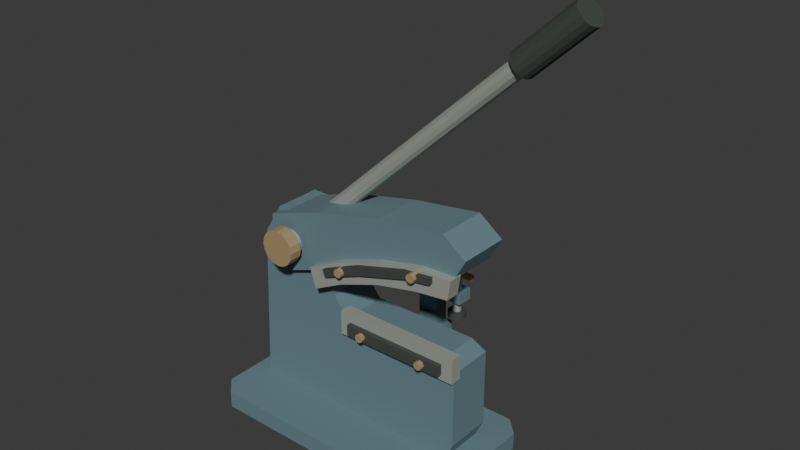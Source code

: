# Source: source.blend  (saved by Blender 4.3.34; exported with 4.5.12 LTS)
import bpy
from mathutils import Matrix  # noqa: F401  (used for matrix-valued properties, if any)

bpy.ops.wm.read_factory_settings(use_empty=True)
scene = bpy.context.scene
scene.name = 'Scene'

# ---- collections
col_collection = bpy.data.collections.new('Collection'); scene.collection.children.link(col_collection)

# ---- materials (node trees are filled in below, after node groups)
mat_mutedbluewholeframeanduppercarrier = bpy.data.materials.new('MutedBlueWholeFrameAndUpperCarrier')
mat_mutedbluewholeframeanduppercarrier.diffuse_color = (0.15, 0.25, 0.28, 1.0)
mat_charcoalgripandclampstrips = bpy.data.materials.new('CharcoalGripAndClampStrips')
mat_charcoalgripandclampstrips.diffuse_color = (0.06, 0.073, 0.064, 1.0)
mat_dullbluntbladesandpivotsteel = bpy.data.materials.new('DullBluntBladesAndPivotSteel')
mat_dullbluntbladesandpivotsteel.diffuse_color = (0.48, 0.5, 0.45, 1.0)
mat_warmfastenerandcontrolends = bpy.data.materials.new('WarmFastenerAndControlEnds')
mat_warmfastenerandcontrolends.diffuse_color = (0.43, 0.32, 0.16, 1.0)

# ---- material node trees
mat_mutedbluewholeframeanduppercarrier.use_nodes = True; mat_mutedbluewholeframeanduppercarrier.node_tree.nodes.clear()
_N = mat_mutedbluewholeframeanduppercarrier.node_tree.nodes; _L = mat_mutedbluewholeframeanduppercarrier.node_tree.links
n0 = _N.new('ShaderNodeBsdfPrincipled'); n0.name = 'Principled BSDF'; n0.location = (10, 300)
n0.inputs[0].default_value = (0.15, 0.25, 0.28, 1.0)
n0.inputs[1].default_value = 0.19
n0.inputs[2].default_value = 0.8
n1 = _N.new('ShaderNodeOutputMaterial'); n1.name = 'Material Output'; n1.location = (300, 300)
_L.new(n0.outputs[0], n1.inputs[0])
n1.is_active_output = True
mat_charcoalgripandclampstrips.use_nodes = True; mat_charcoalgripandclampstrips.node_tree.nodes.clear()
_N = mat_charcoalgripandclampstrips.node_tree.nodes; _L = mat_charcoalgripandclampstrips.node_tree.links
n0 = _N.new('ShaderNodeBsdfPrincipled'); n0.name = 'Principled BSDF'; n0.location = (10, 300)
n0.inputs[0].default_value = (0.06, 0.073, 0.064, 1.0)
n0.inputs[1].default_value = 0.16
n0.inputs[2].default_value = 0.8
n1 = _N.new('ShaderNodeOutputMaterial'); n1.name = 'Material Output'; n1.location = (300, 300)
_L.new(n0.outputs[0], n1.inputs[0])
n1.is_active_output = True
mat_dullbluntbladesandpivotsteel.use_nodes = True; mat_dullbluntbladesandpivotsteel.node_tree.nodes.clear()
_N = mat_dullbluntbladesandpivotsteel.node_tree.nodes; _L = mat_dullbluntbladesandpivotsteel.node_tree.links
n0 = _N.new('ShaderNodeBsdfPrincipled'); n0.name = 'Principled BSDF'; n0.location = (10, 300)
n0.inputs[0].default_value = (0.48, 0.5, 0.45, 1.0)
n0.inputs[1].default_value = 0.41
n0.inputs[2].default_value = 0.59
n1 = _N.new('ShaderNodeOutputMaterial'); n1.name = 'Material Output'; n1.location = (300, 300)
_L.new(n0.outputs[0], n1.inputs[0])
n1.is_active_output = True
mat_warmfastenerandcontrolends.use_nodes = True; mat_warmfastenerandcontrolends.node_tree.nodes.clear()
_N = mat_warmfastenerandcontrolends.node_tree.nodes; _L = mat_warmfastenerandcontrolends.node_tree.links
n0 = _N.new('ShaderNodeBsdfPrincipled'); n0.name = 'Principled BSDF'; n0.location = (10, 300)
n0.inputs[0].default_value = (0.43, 0.32, 0.16, 1.0)
n0.inputs[1].default_value = 0.22
n0.inputs[2].default_value = 0.74
n1 = _N.new('ShaderNodeOutputMaterial'); n1.name = 'Material Output'; n1.location = (300, 300)
_L.new(n0.outputs[0], n1.inputs[0])
n1.is_active_output = True

# ---- world
world_world = bpy.data.worlds.new('World'); scene.world = world_world
world_world.use_nodes = True; world_world.node_tree.nodes.clear()
_N = world_world.node_tree.nodes; _L = world_world.node_tree.links
n0 = _N.new('ShaderNodeOutputWorld'); n0.name = 'World Output'; n0.location = (300, 300)
n1 = _N.new('ShaderNodeBackground'); n1.name = 'Background'; n1.location = (10, 300)
n1.inputs[0].default_value = (0.05088, 0.05088, 0.05088, 1.0)
_L.new(n1.outputs[0], n0.inputs[0])
n0.is_active_output = True
world_world.color = (0.05088, 0.05088, 0.05088)
world_world.sun_shadow_jitter_overblur = 0.0

# ---- meshes
me_wholebroadchamferedgroundbase = bpy.data.meshes.new('WholeBroadChamferedGroundBase')
me_wholebroadchamferedgroundbase.from_pydata([(-0.4102, -0.18, 0.0), (0.1998, -0.18, 0.0), (0.2398, -0.14, 0.0), (0.2398, 0.14, 0.0), (0.1998, 0.18, 0.0), (-0.4102, 0.18, 0.0), (-0.4502, 0.14, 0.0), (-0.4502, -0.14, 0.0), (-0.4102, -0.18, 0.045), (0.1998, -0.18, 0.045), (0.2398, -0.14, 0.045), (0.2398, 0.14, 0.045), (0.1998, 0.18, 0.045), (-0.4102, 0.18, 0.045), (-0.4502, 0.14, 0.045), (-0.4502, -0.14, 0.045)], [], [(1, 0, 7), (15, 8, 9), (2, 1, 7), (15, 9, 10), (3, 2, 7), (15, 10, 11), (4, 3, 7), (15, 11, 12), (5, 4, 7), (15, 12, 13), (7, 6, 5), (13, 14, 15), (0, 1, 9, 8), (1, 2, 10, 9), (2, 3, 11, 10), (3, 4, 12, 11), (4, 5, 13, 12), (5, 6, 14, 13), (6, 7, 15, 14), (7, 0, 8, 15)])
me_wholebroadchamferedgroundbase.materials.append(mat_mutedbluewholeframeanduppercarrier)
me_wholebroadchamferedgroundbase.materials.append(mat_charcoalgripandclampstrips)
me_wholebroadchamferedgroundbase.materials.append(mat_dullbluntbladesandpivotsteel)
me_wholebroadchamferedgroundbase.materials.append(mat_warmfastenerandcontrolends)
me_wholebroadchamferedgroundbase.update()
me_wholelowasymmetricpivotandlowerjawframe = bpy.data.meshes.new('WholeLowAsymmetricPivotAndLowerJawFrame')
me_wholelowasymmetricpivotandlowerjawframe.from_pydata([(-0.4102, -0.04, 0.025), (0.1598, -0.04, 0.025), (0.1898, -0.04, 0.09), (0.1898, -0.04, 0.29), (0.1498, -0.04, 0.31), (-0.1302, -0.04, 0.31), (-0.1702, -0.04, 0.36), (-0.1802, -0.04, 0.48), (-0.2302, -0.04, 0.54), (-0.3402, -0.04, 0.54), (-0.3902, -0.04, 0.46), (-0.4102, 0.08, 0.025), (0.1598, 0.08, 0.025), (0.1898, 0.08, 0.09), (0.1898, 0.08, 0.29), (0.1498, 0.08, 0.31), (-0.1302, 0.08, 0.31), (-0.1702, 0.08, 0.36), (-0.1802, 0.08, 0.48), (-0.2302, 0.08, 0.54), (-0.3402, 0.08, 0.54), (-0.3902, 0.08, 0.46)], [], [(10, 0, 1), (12, 11, 21), (10, 1, 2), (13, 12, 21), (2, 3, 4), (15, 14, 13), (2, 4, 5), (16, 15, 13), (10, 2, 5), (16, 13, 21), (10, 5, 6), (17, 16, 21), (10, 6, 7), (18, 17, 21), (10, 7, 8), (19, 18, 21), (8, 9, 10), (21, 20, 19), (0, 11, 12, 1), (1, 12, 13, 2), (2, 13, 14, 3), (3, 14, 15, 4), (4, 15, 16, 5), (5, 16, 17, 6), (6, 17, 18, 7), (7, 18, 19, 8), (8, 19, 20, 9), (9, 20, 21, 10), (10, 21, 11, 0)])
me_wholelowasymmetricpivotandlowerjawframe.materials.append(mat_mutedbluewholeframeanduppercarrier)
me_wholelowasymmetricpivotandlowerjawframe.materials.append(mat_charcoalgripandclampstrips)
me_wholelowasymmetricpivotandlowerjawframe.materials.append(mat_dullbluntbladesandpivotsteel)
me_wholelowasymmetricpivotandlowerjawframe.materials.append(mat_warmfastenerandcontrolends)
me_wholelowasymmetricpivotandlowerjawframe.update()
me_wholeraisedcurvedupperbladecarrier = bpy.data.meshes.new('WholeRaisedCurvedUpperBladeCarrier')
me_wholeraisedcurvedupperbladecarrier.from_pydata([(-0.3452, -0.065, 0.425), (-0.2802, -0.065, 0.397), (-0.1902, -0.065, 0.43), (-0.09022, -0.065, 0.48), (0.03978, -0.065, 0.525), (0.1998, -0.065, 0.545), (0.2298, -0.065, 0.6), (0.1698, -0.065, 0.645), (-0.01022, -0.065, 0.62), (-0.1902, -0.065, 0.58), (-0.3402, -0.065, 0.53), (-0.3452, 0.065, 0.425), (-0.2802, 0.065, 0.397), (-0.1902, 0.065, 0.43), (-0.09022, 0.065, 0.48), (0.03978, 0.065, 0.525), (0.1998, 0.065, 0.545), (0.2298, 0.065, 0.6), (0.1698, 0.065, 0.645), (-0.01022, 0.065, 0.62), (-0.1902, 0.065, 0.58), (-0.3402, 0.065, 0.53)], [], [(10, 0, 1), (12, 11, 21), (10, 1, 2), (13, 12, 21), (10, 2, 3), (14, 13, 21), (10, 3, 4), (15, 14, 21), (10, 4, 5), (16, 15, 21), (10, 5, 6), (17, 16, 21), (10, 6, 7), (18, 17, 21), (10, 7, 8), (19, 18, 21), (8, 9, 10), (21, 20, 19), (0, 11, 12, 1), (1, 12, 13, 2), (2, 13, 14, 3), (3, 14, 15, 4), (4, 15, 16, 5), (5, 16, 17, 6), (6, 17, 18, 7), (7, 18, 19, 8), (8, 19, 20, 9), (9, 20, 21, 10), (10, 21, 11, 0)])
me_wholeraisedcurvedupperbladecarrier.materials.append(mat_mutedbluewholeframeanduppercarrier)
me_wholeraisedcurvedupperbladecarrier.materials.append(mat_charcoalgripandclampstrips)
me_wholeraisedcurvedupperbladecarrier.materials.append(mat_dullbluntbladesandpivotsteel)
me_wholeraisedcurvedupperbladecarrier.materials.append(mat_warmfastenerandcontrolends)
me_wholeraisedcurvedupperbladecarrier.update()
me_wholetransverseuppercarrierpivot = bpy.data.meshes.new('WholeTransverseUpperCarrierPivot')
me_wholetransverseuppercarrierpivot.from_pydata([(-0.2472, -0.105, 0.475), (-0.2488, -0.105, 0.4648), (-0.2535, -0.105, 0.4556), (-0.2608, -0.105, 0.4483), (-0.27, -0.105, 0.4436), (-0.2802, -0.105, 0.442), (-0.2904, -0.105, 0.4436), (-0.2996, -0.105, 0.4483), (-0.3069, -0.105, 0.4556), (-0.3116, -0.105, 0.4648), (-0.3132, -0.105, 0.475), (-0.3116, -0.105, 0.4852), (-0.3069, -0.105, 0.4944), (-0.2996, -0.105, 0.5017), (-0.2904, -0.105, 0.5064), (-0.2802, -0.105, 0.508), (-0.27, -0.105, 0.5064), (-0.2608, -0.105, 0.5017), (-0.2535, -0.105, 0.4944), (-0.2488, -0.105, 0.4852), (-0.2472, 0.115, 0.475), (-0.2488, 0.115, 0.4648), (-0.2535, 0.115, 0.4556), (-0.2608, 0.115, 0.4483), (-0.27, 0.115, 0.4436), (-0.2802, 0.115, 0.442), (-0.2904, 0.115, 0.4436), (-0.2996, 0.115, 0.4483), (-0.3069, 0.115, 0.4556), (-0.3116, 0.115, 0.4648), (-0.3132, 0.115, 0.475), (-0.3116, 0.115, 0.4852), (-0.3069, 0.115, 0.4944), (-0.2996, 0.115, 0.5017), (-0.2904, 0.115, 0.5064), (-0.2802, 0.115, 0.508), (-0.27, 0.115, 0.5064), (-0.2608, 0.115, 0.5017), (-0.2535, 0.115, 0.4944), (-0.2488, 0.115, 0.4852)], [], [(19, 18, 17, 16, 15, 14, 13, 12, 11, 10, 9, 8, 7, 6, 5, 4, 3, 2, 1, 0), (20, 21, 22, 23, 24, 25, 26, 27, 28, 29, 30, 31, 32, 33, 34, 35, 36, 37, 38, 39), (0, 1, 21, 20), (1, 2, 22, 21), (2, 3, 23, 22), (3, 4, 24, 23), (4, 5, 25, 24), (5, 6, 26, 25), (6, 7, 27, 26), (7, 8, 28, 27), (8, 9, 29, 28), (9, 10, 30, 29), (10, 11, 31, 30), (11, 12, 32, 31), (12, 13, 33, 32), (13, 14, 34, 33), (14, 15, 35, 34), (15, 16, 36, 35), (16, 17, 37, 36), (17, 18, 38, 37), (18, 19, 39, 38), (19, 0, 20, 39)])
me_wholetransverseuppercarrierpivot.polygons.foreach_set('material_index', [2, 2, 2, 2, 2, 2, 2, 2, 2, 2, 2, 2, 2, 2, 2, 2, 2, 2, 2, 2, 2, 2])
me_wholetransverseuppercarrierpivot.materials.append(mat_mutedbluewholeframeanduppercarrier)
me_wholetransverseuppercarrierpivot.materials.append(mat_charcoalgripandclampstrips)
me_wholetransverseuppercarrierpivot.materials.append(mat_dullbluntbladesandpivotsteel)
me_wholetransverseuppercarrierpivot.materials.append(mat_warmfastenerandcontrolends)
me_wholetransverseuppercarrierpivot.update()
me_wholeproudpivotendretainer_1 = bpy.data.meshes.new('WholeProudPivotEndRetainer-1')
me_wholeproudpivotendretainer_1.from_pydata([(-0.2342, -0.113, 0.475), (-0.2377, -0.113, 0.4574), (-0.2477, -0.113, 0.4425), (-0.2626, -0.113, 0.4325), (-0.2802, -0.113, 0.429), (-0.2978, -0.113, 0.4325), (-0.3127, -0.113, 0.4425), (-0.3227, -0.113, 0.4574), (-0.3262, -0.113, 0.475), (-0.3227, -0.113, 0.4926), (-0.3127, -0.113, 0.5075), (-0.2978, -0.113, 0.5175), (-0.2802, -0.113, 0.521), (-0.2626, -0.113, 0.5175), (-0.2477, -0.113, 0.5075), (-0.2377, -0.113, 0.4926), (-0.2342, -0.081, 0.475), (-0.2377, -0.081, 0.4574), (-0.2477, -0.081, 0.4425), (-0.2626, -0.081, 0.4325), (-0.2802, -0.081, 0.429), (-0.2978, -0.081, 0.4325), (-0.3127, -0.081, 0.4425), (-0.3227, -0.081, 0.4574), (-0.3262, -0.081, 0.475), (-0.3227, -0.081, 0.4926), (-0.3127, -0.081, 0.5075), (-0.2978, -0.081, 0.5175), (-0.2802, -0.081, 0.521), (-0.2626, -0.081, 0.5175), (-0.2477, -0.081, 0.5075), (-0.2377, -0.081, 0.4926)], [], [(15, 14, 13, 12, 11, 10, 9, 8, 7, 6, 5, 4, 3, 2, 1, 0), (16, 17, 18, 19, 20, 21, 22, 23, 24, 25, 26, 27, 28, 29, 30, 31), (0, 1, 17, 16), (1, 2, 18, 17), (2, 3, 19, 18), (3, 4, 20, 19), (4, 5, 21, 20), (5, 6, 22, 21), (6, 7, 23, 22), (7, 8, 24, 23), (8, 9, 25, 24), (9, 10, 26, 25), (10, 11, 27, 26), (11, 12, 28, 27), (12, 13, 29, 28), (13, 14, 30, 29), (14, 15, 31, 30), (15, 0, 16, 31)])
me_wholeproudpivotendretainer_1.polygons.foreach_set('material_index', [3, 3, 3, 3, 3, 3, 3, 3, 3, 3, 3, 3, 3, 3, 3, 3, 3, 3])
me_wholeproudpivotendretainer_1.materials.append(mat_mutedbluewholeframeanduppercarrier)
me_wholeproudpivotendretainer_1.materials.append(mat_charcoalgripandclampstrips)
me_wholeproudpivotendretainer_1.materials.append(mat_dullbluntbladesandpivotsteel)
me_wholeproudpivotendretainer_1.materials.append(mat_warmfastenerandcontrolends)
me_wholeproudpivotendretainer_1.update()
me_wholeproudpivotendretainer1 = bpy.data.meshes.new('WholeProudPivotEndRetainer1')
me_wholeproudpivotendretainer1.from_pydata([(-0.2342, 0.091, 0.475), (-0.2377, 0.091, 0.4574), (-0.2477, 0.091, 0.4425), (-0.2626, 0.091, 0.4325), (-0.2802, 0.091, 0.429), (-0.2978, 0.091, 0.4325), (-0.3127, 0.091, 0.4425), (-0.3227, 0.091, 0.4574), (-0.3262, 0.091, 0.475), (-0.3227, 0.091, 0.4926), (-0.3127, 0.091, 0.5075), (-0.2978, 0.091, 0.5175), (-0.2802, 0.091, 0.521), (-0.2626, 0.091, 0.5175), (-0.2477, 0.091, 0.5075), (-0.2377, 0.091, 0.4926), (-0.2342, 0.123, 0.475), (-0.2377, 0.123, 0.4574), (-0.2477, 0.123, 0.4425), (-0.2626, 0.123, 0.4325), (-0.2802, 0.123, 0.429), (-0.2978, 0.123, 0.4325), (-0.3127, 0.123, 0.4425), (-0.3227, 0.123, 0.4574), (-0.3262, 0.123, 0.475), (-0.3227, 0.123, 0.4926), (-0.3127, 0.123, 0.5075), (-0.2978, 0.123, 0.5175), (-0.2802, 0.123, 0.521), (-0.2626, 0.123, 0.5175), (-0.2477, 0.123, 0.5075), (-0.2377, 0.123, 0.4926)], [], [(15, 14, 13, 12, 11, 10, 9, 8, 7, 6, 5, 4, 3, 2, 1, 0), (16, 17, 18, 19, 20, 21, 22, 23, 24, 25, 26, 27, 28, 29, 30, 31), (0, 1, 17, 16), (1, 2, 18, 17), (2, 3, 19, 18), (3, 4, 20, 19), (4, 5, 21, 20), (5, 6, 22, 21), (6, 7, 23, 22), (7, 8, 24, 23), (8, 9, 25, 24), (9, 10, 26, 25), (10, 11, 27, 26), (11, 12, 28, 27), (12, 13, 29, 28), (13, 14, 30, 29), (14, 15, 31, 30), (15, 0, 16, 31)])
me_wholeproudpivotendretainer1.polygons.foreach_set('material_index', [3, 3, 3, 3, 3, 3, 3, 3, 3, 3, 3, 3, 3, 3, 3, 3, 3, 3])
me_wholeproudpivotendretainer1.materials.append(mat_mutedbluewholeframeanduppercarrier)
me_wholeproudpivotendretainer1.materials.append(mat_charcoalgripandclampstrips)
me_wholeproudpivotendretainer1.materials.append(mat_dullbluntbladesandpivotsteel)
me_wholeproudpivotendretainer1.materials.append(mat_warmfastenerandcontrolends)
me_wholeproudpivotendretainer1.update()
me_wholeshortstraightlowerbluntblade = bpy.data.meshes.new('WholeShortStraightLowerBluntBlade')
me_wholeshortstraightlowerbluntblade.from_pydata([(-0.1352, -0.055, 0.272), (0.1948, -0.055, 0.272), (-0.1352, -0.025, 0.272), (0.1948, -0.025, 0.272), (-0.1352, -0.055, 0.336), (0.1948, -0.055, 0.336), (-0.1352, -0.025, 0.336), (0.1948, -0.025, 0.336)], [], [(0, 2, 3, 1), (4, 5, 7, 6), (0, 1, 5, 4), (2, 6, 7, 3), (0, 4, 6, 2), (1, 3, 7, 5)])
me_wholeshortstraightlowerbluntblade.polygons.foreach_set('material_index', [2, 2, 2, 2, 2, 2])
me_wholeshortstraightlowerbluntblade.materials.append(mat_mutedbluewholeframeanduppercarrier)
me_wholeshortstraightlowerbluntblade.materials.append(mat_charcoalgripandclampstrips)
me_wholeshortstraightlowerbluntblade.materials.append(mat_dullbluntbladesandpivotsteel)
me_wholeshortstraightlowerbluntblade.materials.append(mat_warmfastenerandcontrolends)
me_wholeshortstraightlowerbluntblade.update()
me_wholearchedupperbluntblade = bpy.data.meshes.new('WholeArchedUpperBluntBlade')
me_wholearchedupperbluntblade.from_pydata([(-0.1852, -0.085, 0.39), (-0.1052, -0.085, 0.431), (0.004782, -0.085, 0.471), (0.1148, -0.085, 0.495), (0.1998, -0.085, 0.505), (0.2078, -0.085, 0.555), (0.1198, -0.085, 0.552), (-0.0002183, -0.085, 0.525), (-0.1152, -0.085, 0.485), (-0.2022, -0.085, 0.441), (-0.1852, -0.05, 0.39), (-0.1052, -0.05, 0.431), (0.004782, -0.05, 0.471), (0.1148, -0.05, 0.495), (0.1998, -0.05, 0.505), (0.2078, -0.05, 0.555), (0.1198, -0.05, 0.552), (-0.0002183, -0.05, 0.525), (-0.1152, -0.05, 0.485), (-0.2022, -0.05, 0.441)], [], [(9, 0, 1), (11, 10, 19), (9, 1, 2), (12, 11, 19), (9, 2, 3), (13, 12, 19), (3, 4, 5), (15, 14, 13), (9, 3, 5), (15, 13, 19), (9, 5, 6), (16, 15, 19), (9, 6, 7), (17, 16, 19), (7, 8, 9), (19, 18, 17), (0, 10, 11, 1), (1, 11, 12, 2), (2, 12, 13, 3), (3, 13, 14, 4), (4, 14, 15, 5), (5, 15, 16, 6), (6, 16, 17, 7), (7, 17, 18, 8), (8, 18, 19, 9), (9, 19, 10, 0)])
me_wholearchedupperbluntblade.polygons.foreach_set('material_index', [2, 2, 2, 2, 2, 2, 2, 2, 2, 2, 2, 2, 2, 2, 2, 2, 2, 2, 2, 2, 2, 2, 2, 2, 2, 2])
me_wholearchedupperbluntblade.materials.append(mat_mutedbluewholeframeanduppercarrier)
me_wholearchedupperbluntblade.materials.append(mat_charcoalgripandclampstrips)
me_wholearchedupperbluntblade.materials.append(mat_dullbluntbladesandpivotsteel)
me_wholearchedupperbluntblade.materials.append(mat_warmfastenerandcontrolends)
me_wholearchedupperbluntblade.update()
me_wholelonginclinedhandlever = bpy.data.meshes.new('WholeLongInclinedHandLever')
me_wholelonginclinedhandlever.from_pydata([(-0.2202, -0.004, 0.545), (-0.2127, -0.001053, 0.5369), (-0.2073, 0.007, 0.531), (-0.2053, 0.018, 0.5289), (-0.2073, 0.029, 0.531), (-0.2127, 0.03705, 0.5369), (-0.2202, 0.04, 0.545), (-0.2277, 0.03705, 0.5531), (-0.2332, 0.029, 0.559), (-0.2352, 0.018, 0.5611), (-0.2332, 0.007, 0.559), (-0.2277, -0.001053, 0.5531), (0.3948, -0.004, 1.115), (0.4023, -0.001053, 1.107), (0.4077, 0.007, 1.101), (0.4097, 0.018, 1.099), (0.4077, 0.029, 1.101), (0.4023, 0.03705, 1.107), (0.3948, 0.04, 1.115), (0.3873, 0.03705, 1.123), (0.3818, 0.029, 1.129), (0.3798, 0.018, 1.131), (0.3818, 0.007, 1.129), (0.3873, -0.001053, 1.123)], [], [(11, 10, 9, 8, 7, 6, 5, 4, 3, 2, 1, 0), (12, 13, 14, 15, 16, 17, 18, 19, 20, 21, 22, 23), (0, 1, 13, 12), (1, 2, 14, 13), (2, 3, 15, 14), (3, 4, 16, 15), (4, 5, 17, 16), (5, 6, 18, 17), (6, 7, 19, 18), (7, 8, 20, 19), (8, 9, 21, 20), (9, 10, 22, 21), (10, 11, 23, 22), (11, 0, 12, 23)])
me_wholelonginclinedhandlever.polygons.foreach_set('material_index', [2, 2, 2, 2, 2, 2, 2, 2, 2, 2, 2, 2, 2, 2])
me_wholelonginclinedhandlever.materials.append(mat_mutedbluewholeframeanduppercarrier)
me_wholelonginclinedhandlever.materials.append(mat_charcoalgripandclampstrips)
me_wholelonginclinedhandlever.materials.append(mat_dullbluntbladesandpivotsteel)
me_wholelonginclinedhandlever.materials.append(mat_warmfastenerandcontrolends)
me_wholelonginclinedhandlever.update()
me_wholelongleverendgrip = bpy.data.meshes.new('WholeLongLeverEndGrip')
me_wholelongleverendgrip.from_pydata([(0.2884, -0.015, 1.016), (0.297, -0.01249, 1.007), (0.3043, -0.005335, 0.9993), (0.3092, 0.005371, 0.9941), (0.3109, 0.018, 0.9922), (0.3092, 0.03063, 0.9941), (0.3043, 0.04133, 0.9993), (0.297, 0.04849, 1.007), (0.2884, 0.051, 1.016), (0.2798, 0.04849, 1.026), (0.2726, 0.04133, 1.034), (0.2677, 0.03063, 1.039), (0.266, 0.018, 1.041), (0.2677, 0.005371, 1.039), (0.2726, -0.005335, 1.034), (0.2798, -0.01249, 1.026), (0.4278, -0.015, 1.146), (0.4364, -0.01249, 1.136), (0.4436, -0.005335, 1.128), (0.4485, 0.005371, 1.123), (0.4502, 0.018, 1.121), (0.4485, 0.03063, 1.123), (0.4436, 0.04133, 1.128), (0.4364, 0.04849, 1.136), (0.4278, 0.051, 1.146), (0.4192, 0.04849, 1.155), (0.4119, 0.04133, 1.163), (0.4071, 0.03063, 1.168), (0.4054, 0.018, 1.17), (0.4071, 0.005371, 1.168), (0.4119, -0.005335, 1.163), (0.4192, -0.01249, 1.155)], [], [(15, 14, 13, 12, 11, 10, 9, 8, 7, 6, 5, 4, 3, 2, 1, 0), (16, 17, 18, 19, 20, 21, 22, 23, 24, 25, 26, 27, 28, 29, 30, 31), (0, 1, 17, 16), (1, 2, 18, 17), (2, 3, 19, 18), (3, 4, 20, 19), (4, 5, 21, 20), (5, 6, 22, 21), (6, 7, 23, 22), (7, 8, 24, 23), (8, 9, 25, 24), (9, 10, 26, 25), (10, 11, 27, 26), (11, 12, 28, 27), (12, 13, 29, 28), (13, 14, 30, 29), (14, 15, 31, 30), (15, 0, 16, 31)])
me_wholelongleverendgrip.polygons.foreach_set('material_index', [1, 1, 1, 1, 1, 1, 1, 1, 1, 1, 1, 1, 1, 1, 1, 1, 1, 1])
me_wholelongleverendgrip.materials.append(mat_mutedbluewholeframeanduppercarrier)
me_wholelongleverendgrip.materials.append(mat_charcoalgripandclampstrips)
me_wholelongleverendgrip.materials.append(mat_dullbluntbladesandpivotsteel)
me_wholelongleverendgrip.materials.append(mat_warmfastenerandcontrolends)
me_wholelongleverendgrip.update()
me_wholelowerbladeclampstrip = bpy.data.meshes.new('WholeLowerBladeClampStrip')
me_wholelowerbladeclampstrip.from_pydata([(-0.1052, -0.068, 0.285), (0.1648, -0.068, 0.285), (-0.1052, -0.045, 0.285), (0.1648, -0.045, 0.285), (-0.1052, -0.068, 0.314), (0.1648, -0.068, 0.314), (-0.1052, -0.045, 0.314), (0.1648, -0.045, 0.314)], [], [(0, 2, 3, 1), (4, 5, 7, 6), (0, 1, 5, 4), (2, 6, 7, 3), (0, 4, 6, 2), (1, 3, 7, 5)])
me_wholelowerbladeclampstrip.polygons.foreach_set('material_index', [1, 1, 1, 1, 1, 1])
me_wholelowerbladeclampstrip.materials.append(mat_mutedbluewholeframeanduppercarrier)
me_wholelowerbladeclampstrip.materials.append(mat_charcoalgripandclampstrips)
me_wholelowerbladeclampstrip.materials.append(mat_dullbluntbladesandpivotsteel)
me_wholelowerbladeclampstrip.materials.append(mat_warmfastenerandcontrolends)
me_wholelowerbladeclampstrip.update()
me_wholelowerbladeclampfastener0 = bpy.data.meshes.new('WholeLowerBladeClampFastener0')
me_wholelowerbladeclampfastener0.from_pydata([(-0.04922, -0.079, 0.299), (-0.05244, -0.079, 0.2912), (-0.06022, -0.079, 0.288), (-0.068, -0.079, 0.2912), (-0.07122, -0.079, 0.299), (-0.068, -0.079, 0.3068), (-0.06022, -0.079, 0.31), (-0.05244, -0.079, 0.3068), (-0.04922, -0.057, 0.299), (-0.05244, -0.057, 0.2912), (-0.06022, -0.057, 0.288), (-0.068, -0.057, 0.2912), (-0.07122, -0.057, 0.299), (-0.068, -0.057, 0.3068), (-0.06022, -0.057, 0.31), (-0.05244, -0.057, 0.3068)], [], [(7, 6, 5, 4, 3, 2, 1, 0), (8, 9, 10, 11, 12, 13, 14, 15), (0, 1, 9, 8), (1, 2, 10, 9), (2, 3, 11, 10), (3, 4, 12, 11), (4, 5, 13, 12), (5, 6, 14, 13), (6, 7, 15, 14), (7, 0, 8, 15)])
me_wholelowerbladeclampfastener0.polygons.foreach_set('material_index', [3, 3, 3, 3, 3, 3, 3, 3, 3, 3])
me_wholelowerbladeclampfastener0.materials.append(mat_mutedbluewholeframeanduppercarrier)
me_wholelowerbladeclampfastener0.materials.append(mat_charcoalgripandclampstrips)
me_wholelowerbladeclampfastener0.materials.append(mat_dullbluntbladesandpivotsteel)
me_wholelowerbladeclampfastener0.materials.append(mat_warmfastenerandcontrolends)
me_wholelowerbladeclampfastener0.update()
me_wholelowerbladeclampfastener1 = bpy.data.meshes.new('WholeLowerBladeClampFastener1')
me_wholelowerbladeclampfastener1.from_pydata([(0.1258, -0.079, 0.299), (0.1226, -0.079, 0.2912), (0.1148, -0.079, 0.288), (0.107, -0.079, 0.2912), (0.1038, -0.079, 0.299), (0.107, -0.079, 0.3068), (0.1148, -0.079, 0.31), (0.1226, -0.079, 0.3068), (0.1258, -0.057, 0.299), (0.1226, -0.057, 0.2912), (0.1148, -0.057, 0.288), (0.107, -0.057, 0.2912), (0.1038, -0.057, 0.299), (0.107, -0.057, 0.3068), (0.1148, -0.057, 0.31), (0.1226, -0.057, 0.3068)], [], [(7, 6, 5, 4, 3, 2, 1, 0), (8, 9, 10, 11, 12, 13, 14, 15), (0, 1, 9, 8), (1, 2, 10, 9), (2, 3, 11, 10), (3, 4, 12, 11), (4, 5, 13, 12), (5, 6, 14, 13), (6, 7, 15, 14), (7, 0, 8, 15)])
me_wholelowerbladeclampfastener1.polygons.foreach_set('material_index', [3, 3, 3, 3, 3, 3, 3, 3, 3, 3])
me_wholelowerbladeclampfastener1.materials.append(mat_mutedbluewholeframeanduppercarrier)
me_wholelowerbladeclampfastener1.materials.append(mat_charcoalgripandclampstrips)
me_wholelowerbladeclampfastener1.materials.append(mat_dullbluntbladesandpivotsteel)
me_wholelowerbladeclampfastener1.materials.append(mat_warmfastenerandcontrolends)
me_wholelowerbladeclampfastener1.update()
me_wholearchedupperbladeclampstrip = bpy.data.meshes.new('WholeArchedUpperBladeClampStrip')
me_wholearchedupperbladeclampstrip.from_pydata([(-0.1452, -0.096, 0.44), (-0.04022, -0.096, 0.482), (0.09478, -0.096, 0.522), (0.1598, -0.096, 0.532), (0.1598, -0.096, 0.548), (0.08478, -0.096, 0.54), (-0.05022, -0.096, 0.502), (-0.1522, -0.096, 0.458), (-0.1452, -0.075, 0.44), (-0.04022, -0.075, 0.482), (0.09478, -0.075, 0.522), (0.1598, -0.075, 0.532), (0.1598, -0.075, 0.548), (0.08478, -0.075, 0.54), (-0.05022, -0.075, 0.502), (-0.1522, -0.075, 0.458)], [], [(7, 0, 1), (9, 8, 15), (7, 1, 2), (10, 9, 15), (2, 3, 4), (12, 11, 10), (7, 2, 4), (12, 10, 15), (7, 4, 5), (13, 12, 15), (5, 6, 7), (15, 14, 13), (0, 8, 9, 1), (1, 9, 10, 2), (2, 10, 11, 3), (3, 11, 12, 4), (4, 12, 13, 5), (5, 13, 14, 6), (6, 14, 15, 7), (7, 15, 8, 0)])
me_wholearchedupperbladeclampstrip.polygons.foreach_set('material_index', [1, 1, 1, 1, 1, 1, 1, 1, 1, 1, 1, 1, 1, 1, 1, 1, 1, 1, 1, 1])
me_wholearchedupperbladeclampstrip.materials.append(mat_mutedbluewholeframeanduppercarrier)
me_wholearchedupperbladeclampstrip.materials.append(mat_charcoalgripandclampstrips)
me_wholearchedupperbladeclampstrip.materials.append(mat_dullbluntbladesandpivotsteel)
me_wholearchedupperbladeclampstrip.materials.append(mat_warmfastenerandcontrolends)
me_wholearchedupperbladeclampstrip.update()
me_wholeupperbladeclampfastener0 = bpy.data.meshes.new('WholeUpperBladeClampFastener0')
me_wholeupperbladeclampfastener0.from_pydata([(-0.08422, -0.107, 0.472), (-0.08744, -0.107, 0.4642), (-0.09522, -0.107, 0.461), (-0.103, -0.107, 0.4642), (-0.1062, -0.107, 0.472), (-0.103, -0.107, 0.4798), (-0.09522, -0.107, 0.483), (-0.08744, -0.107, 0.4798), (-0.08422, -0.087, 0.472), (-0.08744, -0.087, 0.4642), (-0.09522, -0.087, 0.461), (-0.103, -0.087, 0.4642), (-0.1062, -0.087, 0.472), (-0.103, -0.087, 0.4798), (-0.09522, -0.087, 0.483), (-0.08744, -0.087, 0.4798)], [], [(7, 6, 5, 4, 3, 2, 1, 0), (8, 9, 10, 11, 12, 13, 14, 15), (0, 1, 9, 8), (1, 2, 10, 9), (2, 3, 11, 10), (3, 4, 12, 11), (4, 5, 13, 12), (5, 6, 14, 13), (6, 7, 15, 14), (7, 0, 8, 15)])
me_wholeupperbladeclampfastener0.polygons.foreach_set('material_index', [3, 3, 3, 3, 3, 3, 3, 3, 3, 3])
me_wholeupperbladeclampfastener0.materials.append(mat_mutedbluewholeframeanduppercarrier)
me_wholeupperbladeclampfastener0.materials.append(mat_charcoalgripandclampstrips)
me_wholeupperbladeclampfastener0.materials.append(mat_dullbluntbladesandpivotsteel)
me_wholeupperbladeclampfastener0.materials.append(mat_warmfastenerandcontrolends)
me_wholeupperbladeclampfastener0.update()
me_wholeupperbladeclampfastener1 = bpy.data.meshes.new('WholeUpperBladeClampFastener1')
me_wholeupperbladeclampfastener1.from_pydata([(0.1258, -0.107, 0.536), (0.1226, -0.107, 0.5282), (0.1148, -0.107, 0.525), (0.107, -0.107, 0.5282), (0.1038, -0.107, 0.536), (0.107, -0.107, 0.5438), (0.1148, -0.107, 0.547), (0.1226, -0.107, 0.5438), (0.1258, -0.087, 0.536), (0.1226, -0.087, 0.5282), (0.1148, -0.087, 0.525), (0.107, -0.087, 0.5282), (0.1038, -0.087, 0.536), (0.107, -0.087, 0.5438), (0.1148, -0.087, 0.547), (0.1226, -0.087, 0.5438)], [], [(7, 6, 5, 4, 3, 2, 1, 0), (8, 9, 10, 11, 12, 13, 14, 15), (0, 1, 9, 8), (1, 2, 10, 9), (2, 3, 11, 10), (3, 4, 12, 11), (4, 5, 13, 12), (5, 6, 14, 13), (6, 7, 15, 14), (7, 0, 8, 15)])
me_wholeupperbladeclampfastener1.polygons.foreach_set('material_index', [3, 3, 3, 3, 3, 3, 3, 3, 3, 3])
me_wholeupperbladeclampfastener1.materials.append(mat_mutedbluewholeframeanduppercarrier)
me_wholeupperbladeclampfastener1.materials.append(mat_charcoalgripandclampstrips)
me_wholeupperbladeclampfastener1.materials.append(mat_dullbluntbladesandpivotsteel)
me_wholeupperbladeclampfastener1.materials.append(mat_warmfastenerandcontrolends)
me_wholeupperbladeclampfastener1.update()
me_wholesideholddownmount = bpy.data.meshes.new('WholeSideHoldDownMount')
me_wholesideholddownmount.from_pydata([(-0.04522, 0.055, 0.195), (0.03478, 0.055, 0.195), (-0.04522, 0.155, 0.195), (0.03478, 0.155, 0.195), (-0.04522, 0.055, 0.275), (0.03478, 0.055, 0.275), (-0.04522, 0.155, 0.275), (0.03478, 0.155, 0.275)], [], [(0, 2, 3, 1), (4, 5, 7, 6), (0, 1, 5, 4), (2, 6, 7, 3), (0, 4, 6, 2), (1, 3, 7, 5)])
me_wholesideholddownmount.materials.append(mat_mutedbluewholeframeanduppercarrier)
me_wholesideholddownmount.materials.append(mat_charcoalgripandclampstrips)
me_wholesideholddownmount.materials.append(mat_dullbluntbladesandpivotsteel)
me_wholesideholddownmount.materials.append(mat_warmfastenerandcontrolends)
me_wholesideholddownmount.update()
me_wholeraisedsideholddownbracket = bpy.data.meshes.new('WholeRaisedSideHoldDownBracket')
me_wholeraisedsideholddownbracket.from_pydata([(-0.03022, 0.11, 0.25), (0.01978, 0.11, 0.25), (0.01978, 0.11, 0.36), (0.08978, 0.11, 0.36), (0.08978, 0.11, 0.39), (-0.03022, 0.11, 0.39), (-0.03022, 0.15, 0.25), (0.01978, 0.15, 0.25), (0.01978, 0.15, 0.36), (0.08978, 0.15, 0.36), (0.08978, 0.15, 0.39), (-0.03022, 0.15, 0.39)], [], [(5, 0, 1), (7, 6, 11), (5, 1, 2), (8, 7, 11), (5, 2, 3), (9, 8, 11), (3, 4, 5), (11, 10, 9), (0, 6, 7, 1), (1, 7, 8, 2), (2, 8, 9, 3), (3, 9, 10, 4), (4, 10, 11, 5), (5, 11, 6, 0)])
me_wholeraisedsideholddownbracket.materials.append(mat_mutedbluewholeframeanduppercarrier)
me_wholeraisedsideholddownbracket.materials.append(mat_charcoalgripandclampstrips)
me_wholeraisedsideholddownbracket.materials.append(mat_dullbluntbladesandpivotsteel)
me_wholeraisedsideholddownbracket.materials.append(mat_warmfastenerandcontrolends)
me_wholeraisedsideholddownbracket.update()
me_wholefixedholddownspindle = bpy.data.meshes.new('WholeFixedHoldDownSpindle')
me_wholefixedholddownspindle.from_pydata([(0.07778, 0.13, 0.319), (0.07644, 0.135, 0.319), (0.07278, 0.1387, 0.319), (0.06778, 0.14, 0.319), (0.06278, 0.1387, 0.319), (0.05912, 0.135, 0.319), (0.05778, 0.13, 0.319), (0.05912, 0.125, 0.319), (0.06278, 0.1213, 0.319), (0.06778, 0.12, 0.319), (0.07278, 0.1213, 0.319), (0.07644, 0.125, 0.319), (0.07778, 0.13, 0.445), (0.07644, 0.135, 0.445), (0.07278, 0.1387, 0.445), (0.06778, 0.14, 0.445), (0.06278, 0.1387, 0.445), (0.05912, 0.135, 0.445), (0.05778, 0.13, 0.445), (0.05912, 0.125, 0.445), (0.06278, 0.1213, 0.445), (0.06778, 0.12, 0.445), (0.07278, 0.1213, 0.445), (0.07644, 0.125, 0.445)], [], [(11, 10, 9, 8, 7, 6, 5, 4, 3, 2, 1, 0), (12, 13, 14, 15, 16, 17, 18, 19, 20, 21, 22, 23), (0, 1, 13, 12), (1, 2, 14, 13), (2, 3, 15, 14), (3, 4, 16, 15), (4, 5, 17, 16), (5, 6, 18, 17), (6, 7, 19, 18), (7, 8, 20, 19), (8, 9, 21, 20), (9, 10, 22, 21), (10, 11, 23, 22), (11, 0, 12, 23)])
me_wholefixedholddownspindle.polygons.foreach_set('material_index', [2, 2, 2, 2, 2, 2, 2, 2, 2, 2, 2, 2, 2, 2])
me_wholefixedholddownspindle.materials.append(mat_mutedbluewholeframeanduppercarrier)
me_wholefixedholddownspindle.materials.append(mat_charcoalgripandclampstrips)
me_wholefixedholddownspindle.materials.append(mat_dullbluntbladesandpivotsteel)
me_wholefixedholddownspindle.materials.append(mat_warmfastenerandcontrolends)
me_wholefixedholddownspindle.update()
me_wholeblankholddownpad = bpy.data.meshes.new('WholeBlankHoldDownPad')
me_wholeblankholddownpad.from_pydata([(0.08978, 0.13, 0.313), (0.08903, 0.1357, 0.313), (0.08683, 0.141, 0.313), (0.08334, 0.1456, 0.313), (0.07878, 0.1491, 0.313), (0.07348, 0.1513, 0.313), (0.06778, 0.152, 0.313), (0.06209, 0.1513, 0.313), (0.05678, 0.1491, 0.313), (0.05223, 0.1456, 0.313), (0.04873, 0.141, 0.313), (0.04653, 0.1357, 0.313), (0.04578, 0.13, 0.313), (0.04653, 0.1243, 0.313), (0.04873, 0.119, 0.313), (0.05223, 0.1144, 0.313), (0.05678, 0.1109, 0.313), (0.06209, 0.1087, 0.313), (0.06778, 0.108, 0.313), (0.07348, 0.1087, 0.313), (0.07878, 0.1109, 0.313), (0.08334, 0.1144, 0.313), (0.08683, 0.119, 0.313), (0.08903, 0.1243, 0.313), (0.08978, 0.13, 0.33), (0.08903, 0.1357, 0.33), (0.08683, 0.141, 0.33), (0.08334, 0.1456, 0.33), (0.07878, 0.1491, 0.33), (0.07348, 0.1513, 0.33), (0.06778, 0.152, 0.33), (0.06209, 0.1513, 0.33), (0.05678, 0.1491, 0.33), (0.05223, 0.1456, 0.33), (0.04873, 0.141, 0.33), (0.04653, 0.1357, 0.33), (0.04578, 0.13, 0.33), (0.04653, 0.1243, 0.33), (0.04873, 0.119, 0.33), (0.05223, 0.1144, 0.33), (0.05678, 0.1109, 0.33), (0.06209, 0.1087, 0.33), (0.06778, 0.108, 0.33), (0.07348, 0.1087, 0.33), (0.07878, 0.1109, 0.33), (0.08334, 0.1144, 0.33), (0.08683, 0.119, 0.33), (0.08903, 0.1243, 0.33)], [], [(23, 22, 21, 20, 19, 18, 17, 16, 15, 14, 13, 12, 11, 10, 9, 8, 7, 6, 5, 4, 3, 2, 1, 0), (24, 25, 26, 27, 28, 29, 30, 31, 32, 33, 34, 35, 36, 37, 38, 39, 40, 41, 42, 43, 44, 45, 46, 47), (0, 1, 25, 24), (1, 2, 26, 25), (2, 3, 27, 26), (3, 4, 28, 27), (4, 5, 29, 28), (5, 6, 30, 29), (6, 7, 31, 30), (7, 8, 32, 31), (8, 9, 33, 32), (9, 10, 34, 33), (10, 11, 35, 34), (11, 12, 36, 35), (12, 13, 37, 36), (13, 14, 38, 37), (14, 15, 39, 38), (15, 16, 40, 39), (16, 17, 41, 40), (17, 18, 42, 41), (18, 19, 43, 42), (19, 20, 44, 43), (20, 21, 45, 44), (21, 22, 46, 45), (22, 23, 47, 46), (23, 0, 24, 47)])
me_wholeblankholddownpad.polygons.foreach_set('material_index', [1, 1, 1, 1, 1, 1, 1, 1, 1, 1, 1, 1, 1, 1, 1, 1, 1, 1, 1, 1, 1, 1, 1, 1, 1, 1])
me_wholeblankholddownpad.materials.append(mat_mutedbluewholeframeanduppercarrier)
me_wholeblankholddownpad.materials.append(mat_charcoalgripandclampstrips)
me_wholeblankholddownpad.materials.append(mat_dullbluntbladesandpivotsteel)
me_wholeblankholddownpad.materials.append(mat_warmfastenerandcontrolends)
me_wholeblankholddownpad.update()
me_wholeholddowncrosshandle = bpy.data.meshes.new('WholeHoldDownCrossHandle')
me_wholeholddowncrosshandle.from_pydata([(0.02778, 0.121, 0.431), (0.02778, 0.1227, 0.4257), (0.02778, 0.1272, 0.4224), (0.02778, 0.1328, 0.4224), (0.02778, 0.1373, 0.4257), (0.02778, 0.139, 0.431), (0.02778, 0.1373, 0.4363), (0.02778, 0.1328, 0.4396), (0.02778, 0.1272, 0.4396), (0.02778, 0.1227, 0.4363), (0.1078, 0.121, 0.431), (0.1078, 0.1227, 0.4257), (0.1078, 0.1272, 0.4224), (0.1078, 0.1328, 0.4224), (0.1078, 0.1373, 0.4257), (0.1078, 0.139, 0.431), (0.1078, 0.1373, 0.4363), (0.1078, 0.1328, 0.4396), (0.1078, 0.1272, 0.4396), (0.1078, 0.1227, 0.4363)], [], [(9, 8, 7, 6, 5, 4, 3, 2, 1, 0), (10, 11, 12, 13, 14, 15, 16, 17, 18, 19), (0, 1, 11, 10), (1, 2, 12, 11), (2, 3, 13, 12), (3, 4, 14, 13), (4, 5, 15, 14), (5, 6, 16, 15), (6, 7, 17, 16), (7, 8, 18, 17), (8, 9, 19, 18), (9, 0, 10, 19)])
me_wholeholddowncrosshandle.polygons.foreach_set('material_index', [3, 3, 3, 3, 3, 3, 3, 3, 3, 3, 3, 3])
me_wholeholddowncrosshandle.materials.append(mat_mutedbluewholeframeanduppercarrier)
me_wholeholddowncrosshandle.materials.append(mat_charcoalgripandclampstrips)
me_wholeholddowncrosshandle.materials.append(mat_dullbluntbladesandpivotsteel)
me_wholeholddowncrosshandle.materials.append(mat_warmfastenerandcontrolends)
me_wholeholddowncrosshandle.update()

# ---- objects
ob_onewholearchedbladelongleverthroatlessshear = bpy.data.objects.new('OneWholeArchedBladeLongLeverThroatlessShear', None)
ob_wholebroadchamferedgroundbase = bpy.data.objects.new('WholeBroadChamferedGroundBase', me_wholebroadchamferedgroundbase)
ob_wholelowasymmetricpivotandlowerjawframe = bpy.data.objects.new('WholeLowAsymmetricPivotAndLowerJawFrame', me_wholelowasymmetricpivotandlowerjawframe)
ob_wholeraisedcurvedupperbladecarrier = bpy.data.objects.new('WholeRaisedCurvedUpperBladeCarrier', me_wholeraisedcurvedupperbladecarrier)
ob_wholetransverseuppercarrierpivot = bpy.data.objects.new('WholeTransverseUpperCarrierPivot', me_wholetransverseuppercarrierpivot)
ob_wholeproudpivotendretainer_1 = bpy.data.objects.new('WholeProudPivotEndRetainer-1', me_wholeproudpivotendretainer_1)
ob_wholeproudpivotendretainer1 = bpy.data.objects.new('WholeProudPivotEndRetainer1', me_wholeproudpivotendretainer1)
ob_wholeshortstraightlowerbluntblade = bpy.data.objects.new('WholeShortStraightLowerBluntBlade', me_wholeshortstraightlowerbluntblade)
ob_wholearchedupperbluntblade = bpy.data.objects.new('WholeArchedUpperBluntBlade', me_wholearchedupperbluntblade)
ob_wholelonginclinedhandlever = bpy.data.objects.new('WholeLongInclinedHandLever', me_wholelonginclinedhandlever)
ob_wholelongleverendgrip = bpy.data.objects.new('WholeLongLeverEndGrip', me_wholelongleverendgrip)
ob_wholelowerbladeclampstrip = bpy.data.objects.new('WholeLowerBladeClampStrip', me_wholelowerbladeclampstrip)
ob_wholelowerbladeclampfastener0 = bpy.data.objects.new('WholeLowerBladeClampFastener0', me_wholelowerbladeclampfastener0)
ob_wholelowerbladeclampfastener1 = bpy.data.objects.new('WholeLowerBladeClampFastener1', me_wholelowerbladeclampfastener1)
ob_wholearchedupperbladeclampstrip = bpy.data.objects.new('WholeArchedUpperBladeClampStrip', me_wholearchedupperbladeclampstrip)
ob_wholeupperbladeclampfastener0 = bpy.data.objects.new('WholeUpperBladeClampFastener0', me_wholeupperbladeclampfastener0)
ob_wholeupperbladeclampfastener1 = bpy.data.objects.new('WholeUpperBladeClampFastener1', me_wholeupperbladeclampfastener1)
ob_wholesideholddownmount = bpy.data.objects.new('WholeSideHoldDownMount', me_wholesideholddownmount)
ob_wholeraisedsideholddownbracket = bpy.data.objects.new('WholeRaisedSideHoldDownBracket', me_wholeraisedsideholddownbracket)
ob_wholefixedholddownspindle = bpy.data.objects.new('WholeFixedHoldDownSpindle', me_wholefixedholddownspindle)
ob_wholeblankholddownpad = bpy.data.objects.new('WholeBlankHoldDownPad', me_wholeblankholddownpad)
ob_wholeholddowncrosshandle = bpy.data.objects.new('WholeHoldDownCrossHandle', me_wholeholddowncrosshandle)

# ---- transforms, parenting, visibility, modifiers, constraints
ob_onewholearchedbladelongleverthroatlessshear.location = (0.0, 0.0, 0.0)
ob_wholebroadchamferedgroundbase.parent = ob_onewholearchedbladelongleverthroatlessshear
ob_wholebroadchamferedgroundbase.location = (0.0, 0.0, 0.0)
ob_wholelowasymmetricpivotandlowerjawframe.parent = ob_onewholearchedbladelongleverthroatlessshear
ob_wholelowasymmetricpivotandlowerjawframe.location = (0.0, 0.0, 0.0)
ob_wholeraisedcurvedupperbladecarrier.parent = ob_onewholearchedbladelongleverthroatlessshear
ob_wholeraisedcurvedupperbladecarrier.location = (0.0, 0.0, 0.0)
ob_wholetransverseuppercarrierpivot.parent = ob_onewholearchedbladelongleverthroatlessshear
ob_wholetransverseuppercarrierpivot.location = (0.0, 0.0, 0.0)
ob_wholeproudpivotendretainer_1.parent = ob_onewholearchedbladelongleverthroatlessshear
ob_wholeproudpivotendretainer_1.location = (0.0, 0.0, 0.0)
ob_wholeproudpivotendretainer1.parent = ob_onewholearchedbladelongleverthroatlessshear
ob_wholeproudpivotendretainer1.location = (0.0, 0.0, 0.0)
ob_wholeshortstraightlowerbluntblade.parent = ob_onewholearchedbladelongleverthroatlessshear
ob_wholeshortstraightlowerbluntblade.location = (0.0, 0.0, 0.0)
ob_wholearchedupperbluntblade.parent = ob_onewholearchedbladelongleverthroatlessshear
ob_wholearchedupperbluntblade.location = (0.0, 0.0, 0.0)
ob_wholelonginclinedhandlever.parent = ob_onewholearchedbladelongleverthroatlessshear
ob_wholelonginclinedhandlever.location = (0.0, 0.0, 0.0)
ob_wholelongleverendgrip.parent = ob_onewholearchedbladelongleverthroatlessshear
ob_wholelongleverendgrip.location = (0.0, 0.0, 0.0)
ob_wholelowerbladeclampstrip.parent = ob_onewholearchedbladelongleverthroatlessshear
ob_wholelowerbladeclampstrip.location = (0.0, 0.0, 0.0)
ob_wholelowerbladeclampfastener0.parent = ob_onewholearchedbladelongleverthroatlessshear
ob_wholelowerbladeclampfastener0.location = (0.0, 0.0, 0.0)
ob_wholelowerbladeclampfastener1.parent = ob_onewholearchedbladelongleverthroatlessshear
ob_wholelowerbladeclampfastener1.location = (0.0, 0.0, 0.0)
ob_wholearchedupperbladeclampstrip.parent = ob_onewholearchedbladelongleverthroatlessshear
ob_wholearchedupperbladeclampstrip.location = (0.0, 0.0, 0.0)
ob_wholeupperbladeclampfastener0.parent = ob_onewholearchedbladelongleverthroatlessshear
ob_wholeupperbladeclampfastener0.location = (0.0, 0.0, 0.0)
ob_wholeupperbladeclampfastener1.parent = ob_onewholearchedbladelongleverthroatlessshear
ob_wholeupperbladeclampfastener1.location = (0.0, 0.0, 0.0)
ob_wholesideholddownmount.parent = ob_onewholearchedbladelongleverthroatlessshear
ob_wholesideholddownmount.location = (0.0, 0.0, 0.0)
ob_wholeraisedsideholddownbracket.parent = ob_onewholearchedbladelongleverthroatlessshear
ob_wholeraisedsideholddownbracket.location = (0.0, 0.0, 0.0)
ob_wholefixedholddownspindle.parent = ob_onewholearchedbladelongleverthroatlessshear
ob_wholefixedholddownspindle.location = (0.0, 0.0, 0.0)
ob_wholeblankholddownpad.parent = ob_onewholearchedbladelongleverthroatlessshear
ob_wholeblankholddownpad.location = (0.0, 0.0, 0.0)
ob_wholeholddowncrosshandle.parent = ob_onewholearchedbladelongleverthroatlessshear
ob_wholeholddowncrosshandle.location = (0.0, 0.0, 0.0)

# ---- collection membership
scene.collection.objects.link(ob_onewholearchedbladelongleverthroatlessshear)
scene.collection.objects.link(ob_wholebroadchamferedgroundbase)
scene.collection.objects.link(ob_wholelowasymmetricpivotandlowerjawframe)
scene.collection.objects.link(ob_wholeraisedcurvedupperbladecarrier)
scene.collection.objects.link(ob_wholetransverseuppercarrierpivot)
scene.collection.objects.link(ob_wholeproudpivotendretainer_1)
scene.collection.objects.link(ob_wholeproudpivotendretainer1)
scene.collection.objects.link(ob_wholeshortstraightlowerbluntblade)
scene.collection.objects.link(ob_wholearchedupperbluntblade)
scene.collection.objects.link(ob_wholelonginclinedhandlever)
scene.collection.objects.link(ob_wholelongleverendgrip)
scene.collection.objects.link(ob_wholelowerbladeclampstrip)
scene.collection.objects.link(ob_wholelowerbladeclampfastener0)
scene.collection.objects.link(ob_wholelowerbladeclampfastener1)
scene.collection.objects.link(ob_wholearchedupperbladeclampstrip)
scene.collection.objects.link(ob_wholeupperbladeclampfastener0)
scene.collection.objects.link(ob_wholeupperbladeclampfastener1)
scene.collection.objects.link(ob_wholesideholddownmount)
scene.collection.objects.link(ob_wholeraisedsideholddownbracket)
scene.collection.objects.link(ob_wholefixedholddownspindle)
scene.collection.objects.link(ob_wholeblankholddownpad)
scene.collection.objects.link(ob_wholeholddowncrosshandle)

# ---- scene / render settings (as saved in the file)
scene.frame_start = 1; scene.frame_end = 250; scene.frame_set(1)
scene.render.engine = 'CYCLES'
scene.render.use_compositing = False
scene.cycles.use_denoising = False
scene.cycles.samples = 128
scene.cycles.use_adaptive_sampling = False
scene.cycles.seed = 17
bpy.context.view_layer.update()

# ---- added for rendering (the .blend has no active camera and no usable light): camera, sun
cam_auto = bpy.data.cameras.new('AutoCamera')
cam_auto.lens = 50.0
cam_auto.sensor_width = 36.0
cam_auto.clip_end = 1000.0
ob_auto_camera = bpy.data.objects.new('AutoCamera', cam_auto)
scene.collection.objects.link(ob_auto_camera)
ob_auto_camera.location = (1.40585, -1.68703, 1.70958)
ob_auto_camera.rotation_euler = (1.09748, -7.21219e-08, 0.694738)
scene.camera = ob_auto_camera
light_auto_sun = bpy.data.lights.new('AutoSun', 'SUN')
light_auto_sun.energy = 3.0
light_auto_sun.angle = 0.0523599
ob_auto_sun = bpy.data.objects.new('AutoSun', light_auto_sun)
scene.collection.objects.link(ob_auto_sun)
ob_auto_sun.rotation_euler = (0.872665, 0.174533, 0.523599)
bpy.context.view_layer.update()
